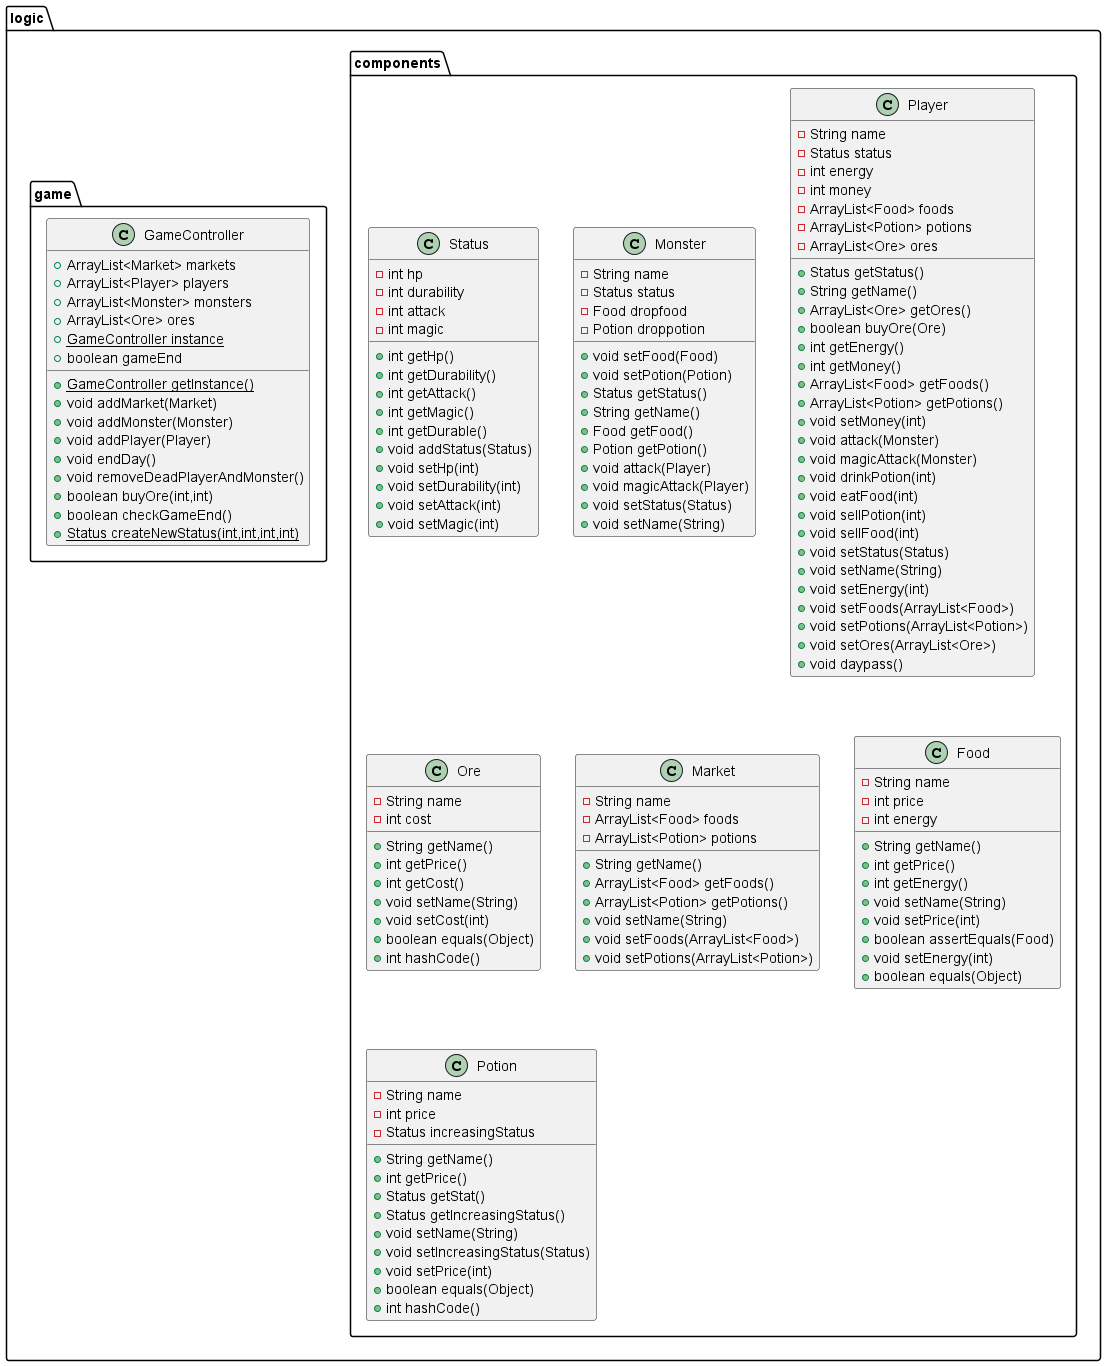

The diagram above was rendered by PlantUML. Its source (embedded in the PNG):
@startuml
class logic.components.Status {
- int hp
- int durability
- int attack
- int magic
+ int getHp()
+ int getDurability()
+ int getAttack()
+ int getMagic()
+ int getDurable()
+ void addStatus(Status)
+ void setHp(int)
+ void setDurability(int)
+ void setAttack(int)
+ void setMagic(int)
}
class logic.components.Monster {
- String name
- Status status
- Food dropfood
- Potion droppotion
+ void setFood(Food)
+ void setPotion(Potion)
+ Status getStatus()
+ String getName()
+ Food getFood()
+ Potion getPotion()
+ void attack(Player)
+ void magicAttack(Player)
+ void setStatus(Status)
+ void setName(String)
}
class logic.components.Player {
- String name
- Status status
- int energy
- int money
- ArrayList<Food> foods
- ArrayList<Potion> potions
- ArrayList<Ore> ores
+ Status getStatus()
+ String getName()
+ ArrayList<Ore> getOres()
+ boolean buyOre(Ore)
+ int getEnergy()
+ int getMoney()
+ ArrayList<Food> getFoods()
+ ArrayList<Potion> getPotions()
+ void setMoney(int)
+ void attack(Monster)
+ void magicAttack(Monster)
+ void drinkPotion(int)
+ void eatFood(int)
+ void sellPotion(int)
+ void sellFood(int)
+ void setStatus(Status)
+ void setName(String)
+ void setEnergy(int)
+ void setFoods(ArrayList<Food>)
+ void setPotions(ArrayList<Potion>)
+ void setOres(ArrayList<Ore>)
+ void daypass()
}
class logic.components.Ore {
- String name
- int cost
+ String getName()
+ int getPrice()
+ int getCost()
+ void setName(String)
+ void setCost(int)
+ boolean equals(Object)
+ int hashCode()
}
class logic.components.Market {
- String name
- ArrayList<Food> foods
- ArrayList<Potion> potions
+ String getName()
+ ArrayList<Food> getFoods()
+ ArrayList<Potion> getPotions()
+ void setName(String)
+ void setFoods(ArrayList<Food>)
+ void setPotions(ArrayList<Potion>)
}
class logic.game.GameController {
+ ArrayList<Market> markets
+ ArrayList<Player> players
+ ArrayList<Monster> monsters
+ ArrayList<Ore> ores
+ {static} GameController instance
+ boolean gameEnd
+ {static} GameController getInstance()
+ void addMarket(Market)
+ void addMonster(Monster)
+ void addPlayer(Player)
+ void endDay()
+ void removeDeadPlayerAndMonster()
+ boolean buyOre(int,int)
+ boolean checkGameEnd()
+ {static} Status createNewStatus(int,int,int,int)
}
class logic.components.Food {
- String name
- int price
- int energy
+ String getName()
+ int getPrice()
+ int getEnergy()
+ void setName(String)
+ void setPrice(int)
+ boolean assertEquals(Food)
+ void setEnergy(int)
+ boolean equals(Object)
}
class logic.components.Potion {
- String name
- int price
- Status increasingStatus
+ String getName()
+ int getPrice()
+ Status getStat()
+ Status getIncreasingStatus()
+ void setName(String)
+ void setIncreasingStatus(Status)
+ void setPrice(int)
+ boolean equals(Object)
+ int hashCode()
}
@enduml